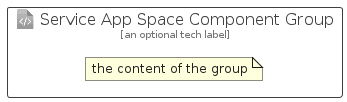

The diagram above was rendered by PlantUML. Its source (embedded in the PNG):
@startuml
' configures the library
!global $INCLUSION_MODE="local"
!global $LIB_BASE_LOCATION="../../.."

' loads the library's bootstrap
!include $LIB_BASE_LOCATION/bootstrap.puml

' loads the package bootstrap
include('azure-20/bootstrap')

' loads the Item which embeds the element ServiceAppSpaceComponentGroup
include('azure-20/Item/Web/ServiceAppSpaceComponent')

' renders the element
ServiceAppSpaceComponentGroup('ServiceAppSpaceComponentGroup', 'Service App Space Component Group', 'an optional tech label') {
    note as note
        the content of the group
    end note
}
@enduml